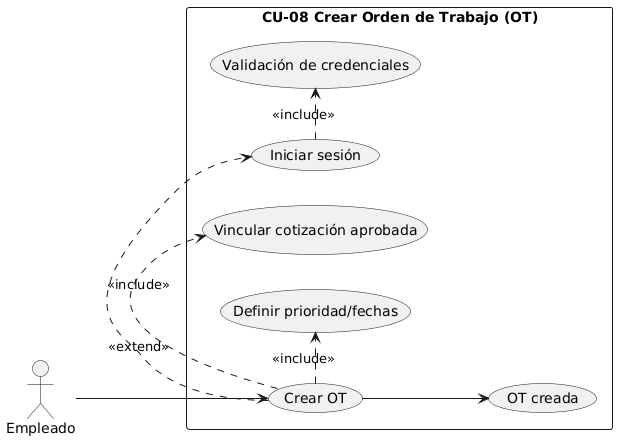

The diagram above was rendered by PlantUML. Its source (embedded in the PNG):
@startuml
left to right direction
actor "Empleado" as E
rectangle "CU-08 Crear Orden de Trabajo (OT)" {
  usecase "Crear OT" as UC_OT
  usecase "Iniciar sesión" as UC_Login
  usecase "Validación de credenciales" as UC_Auth
  usecase "Vincular cotización aprobada" as UC_Link
  usecase "Definir prioridad/fechas" as UC_Prio
  usecase "OT creada" as UC_Ok
}
E --> UC_OT
UC_OT .> UC_Login : <<extend>>
UC_Login .> UC_Auth : <<include>>
UC_OT .> UC_Link : <<include>>
UC_OT .> UC_Prio : <<include>>
UC_OT --> UC_Ok
@enduml